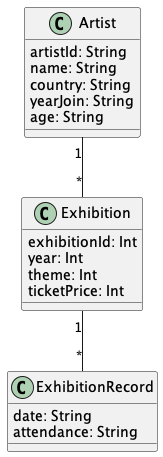

The diagram above was rendered by PlantUML. Its source (embedded in the PNG):
@startuml "ThemeGallery"


class Artist{
  artistId: String
  name: String
  country: String
  yearJoin: String
  age: String
}

class Exhibition{
  exhibitionId: Int
  year: Int
  theme: Int
  ticketPrice: Int
}

class ExhibitionRecord{
  date: String
  attendance: String
}



Artist "1" -- "*" Exhibition

Exhibition "1" -- "*" ExhibitionRecord


@enduml